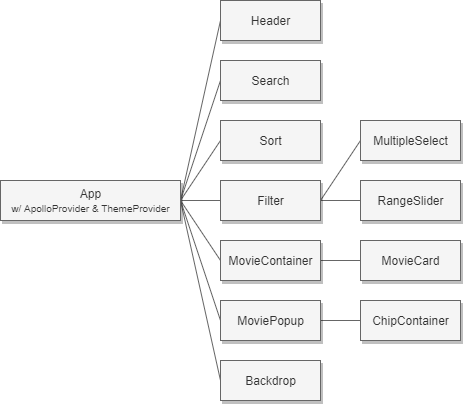

The diagram above was exported from draw.io. Its source (the exported page's mxGraphModel, read from the mxfile embedded in the PNG):
<mxGraphModel dx="1038" dy="580" grid="1" gridSize="10" guides="1" tooltips="1" connect="1" arrows="1" fold="1" page="1" pageScale="1" pageWidth="827" pageHeight="1169" math="0" shadow="0">
  <root>
    <mxCell id="0" />
    <mxCell id="1" parent="0" />
    <mxCell id="Y1eSa_Pe_oAKQSyGNxTG-23" style="rounded=0;orthogonalLoop=1;jettySize=auto;html=1;exitX=1;exitY=0.5;exitDx=0;exitDy=0;entryX=0;entryY=0.5;entryDx=0;entryDy=0;endArrow=none;endFill=0;fillColor=#f5f5f5;strokeColor=#666666;" parent="1" source="Y1eSa_Pe_oAKQSyGNxTG-15" target="Y1eSa_Pe_oAKQSyGNxTG-17" edge="1">
      <mxGeometry relative="1" as="geometry" />
    </mxCell>
    <mxCell id="Y1eSa_Pe_oAKQSyGNxTG-24" style="edgeStyle=none;rounded=0;orthogonalLoop=1;jettySize=auto;html=1;exitX=1;exitY=0.5;exitDx=0;exitDy=0;entryX=0;entryY=0.5;entryDx=0;entryDy=0;endArrow=none;endFill=0;fillColor=#f5f5f5;strokeColor=#666666;" parent="1" source="Y1eSa_Pe_oAKQSyGNxTG-15" target="Y1eSa_Pe_oAKQSyGNxTG-18" edge="1">
      <mxGeometry relative="1" as="geometry" />
    </mxCell>
    <mxCell id="Y1eSa_Pe_oAKQSyGNxTG-25" style="edgeStyle=none;rounded=0;orthogonalLoop=1;jettySize=auto;html=1;exitX=1;exitY=0.5;exitDx=0;exitDy=0;entryX=0;entryY=0.5;entryDx=0;entryDy=0;endArrow=none;endFill=0;fillColor=#f5f5f5;strokeColor=#666666;" parent="1" source="Y1eSa_Pe_oAKQSyGNxTG-15" target="Y1eSa_Pe_oAKQSyGNxTG-16" edge="1">
      <mxGeometry relative="1" as="geometry" />
    </mxCell>
    <mxCell id="Y1eSa_Pe_oAKQSyGNxTG-26" style="edgeStyle=none;rounded=0;orthogonalLoop=1;jettySize=auto;html=1;exitX=1;exitY=0.5;exitDx=0;exitDy=0;entryX=0;entryY=0.5;entryDx=0;entryDy=0;endArrow=none;endFill=0;fillColor=#f5f5f5;strokeColor=#666666;" parent="1" source="Y1eSa_Pe_oAKQSyGNxTG-15" target="Y1eSa_Pe_oAKQSyGNxTG-19" edge="1">
      <mxGeometry relative="1" as="geometry" />
    </mxCell>
    <mxCell id="Y1eSa_Pe_oAKQSyGNxTG-27" style="edgeStyle=none;rounded=0;orthogonalLoop=1;jettySize=auto;html=1;exitX=1;exitY=0.5;exitDx=0;exitDy=0;entryX=0;entryY=0.5;entryDx=0;entryDy=0;endArrow=none;endFill=0;fillColor=#f5f5f5;strokeColor=#666666;" parent="1" source="Y1eSa_Pe_oAKQSyGNxTG-15" target="Y1eSa_Pe_oAKQSyGNxTG-20" edge="1">
      <mxGeometry relative="1" as="geometry" />
    </mxCell>
    <mxCell id="Y1eSa_Pe_oAKQSyGNxTG-28" style="edgeStyle=none;rounded=0;orthogonalLoop=1;jettySize=auto;html=1;exitX=1;exitY=0.5;exitDx=0;exitDy=0;entryX=0;entryY=0.5;entryDx=0;entryDy=0;endArrow=none;endFill=0;fillColor=#f5f5f5;strokeColor=#666666;" parent="1" source="Y1eSa_Pe_oAKQSyGNxTG-15" target="Y1eSa_Pe_oAKQSyGNxTG-21" edge="1">
      <mxGeometry relative="1" as="geometry" />
    </mxCell>
    <mxCell id="Y1eSa_Pe_oAKQSyGNxTG-29" style="edgeStyle=none;rounded=0;orthogonalLoop=1;jettySize=auto;html=1;entryX=0;entryY=0.5;entryDx=0;entryDy=0;endArrow=none;endFill=0;exitX=1;exitY=0.5;exitDx=0;exitDy=0;fillColor=#f5f5f5;strokeColor=#666666;" parent="1" source="Y1eSa_Pe_oAKQSyGNxTG-15" target="Y1eSa_Pe_oAKQSyGNxTG-22" edge="1">
      <mxGeometry relative="1" as="geometry">
        <mxPoint x="320" y="-20" as="sourcePoint" />
      </mxGeometry>
    </mxCell>
    <mxCell id="Y1eSa_Pe_oAKQSyGNxTG-15" value="App&lt;br&gt;&lt;font style=&quot;font-size: 10px&quot;&gt;w/ ApolloProvider &amp;amp; ThemeProvider&lt;/font&gt;" style="html=1;fillColor=#f5f5f5;strokeColor=#666666;shadow=1;fontColor=#333333;" parent="1" vertex="1">
      <mxGeometry y="180" width="180" height="40" as="geometry" />
    </mxCell>
    <mxCell id="Y1eSa_Pe_oAKQSyGNxTG-16" value="Sort" style="html=1;fillColor=#f5f5f5;strokeColor=#666666;shadow=1;fontColor=#333333;" parent="1" vertex="1">
      <mxGeometry x="220" y="120" width="100" height="40" as="geometry" />
    </mxCell>
    <mxCell id="Y1eSa_Pe_oAKQSyGNxTG-17" value="Header" style="html=1;fillColor=#f5f5f5;strokeColor=#666666;shadow=1;fontColor=#333333;" parent="1" vertex="1">
      <mxGeometry x="220" width="100" height="40" as="geometry" />
    </mxCell>
    <mxCell id="Y1eSa_Pe_oAKQSyGNxTG-18" value="Search" style="html=1;fillColor=#f5f5f5;strokeColor=#666666;shadow=1;fontColor=#333333;" parent="1" vertex="1">
      <mxGeometry x="220" y="60" width="100" height="40" as="geometry" />
    </mxCell>
    <mxCell id="Y1eSa_Pe_oAKQSyGNxTG-33" style="edgeStyle=none;rounded=0;orthogonalLoop=1;jettySize=auto;html=1;exitX=1;exitY=0.5;exitDx=0;exitDy=0;entryX=0;entryY=0.5;entryDx=0;entryDy=0;endArrow=none;endFill=0;fillColor=#f5f5f5;strokeColor=#666666;" parent="1" source="Y1eSa_Pe_oAKQSyGNxTG-19" target="Y1eSa_Pe_oAKQSyGNxTG-31" edge="1">
      <mxGeometry relative="1" as="geometry" />
    </mxCell>
    <mxCell id="Y1eSa_Pe_oAKQSyGNxTG-34" style="edgeStyle=none;rounded=0;orthogonalLoop=1;jettySize=auto;html=1;exitX=1;exitY=0.5;exitDx=0;exitDy=0;entryX=0;entryY=0.5;entryDx=0;entryDy=0;endArrow=none;endFill=0;fillColor=#f5f5f5;strokeColor=#666666;" parent="1" source="Y1eSa_Pe_oAKQSyGNxTG-19" target="Y1eSa_Pe_oAKQSyGNxTG-32" edge="1">
      <mxGeometry relative="1" as="geometry" />
    </mxCell>
    <mxCell id="Y1eSa_Pe_oAKQSyGNxTG-19" value="Filter" style="html=1;fillColor=#f5f5f5;strokeColor=#666666;shadow=1;fontColor=#333333;" parent="1" vertex="1">
      <mxGeometry x="220" y="180" width="100" height="40" as="geometry" />
    </mxCell>
    <mxCell id="Y1eSa_Pe_oAKQSyGNxTG-36" style="edgeStyle=none;rounded=0;orthogonalLoop=1;jettySize=auto;html=1;exitX=1;exitY=0.5;exitDx=0;exitDy=0;entryX=0;entryY=0.5;entryDx=0;entryDy=0;endArrow=none;endFill=0;fillColor=#f5f5f5;strokeColor=#666666;" parent="1" source="Y1eSa_Pe_oAKQSyGNxTG-20" target="Y1eSa_Pe_oAKQSyGNxTG-40" edge="1">
      <mxGeometry relative="1" as="geometry">
        <mxPoint x="360" y="320" as="targetPoint" />
      </mxGeometry>
    </mxCell>
    <mxCell id="Y1eSa_Pe_oAKQSyGNxTG-20" value="MovieContainer" style="html=1;fillColor=#f5f5f5;strokeColor=#666666;shadow=1;fontColor=#333333;" parent="1" vertex="1">
      <mxGeometry x="220" y="240" width="100" height="40" as="geometry" />
    </mxCell>
    <mxCell id="Y1eSa_Pe_oAKQSyGNxTG-43" style="edgeStyle=none;rounded=0;sketch=0;orthogonalLoop=1;jettySize=auto;html=1;exitX=1;exitY=0.5;exitDx=0;exitDy=0;entryX=0;entryY=0.5;entryDx=0;entryDy=0;shadow=0;endArrow=none;endFill=0;fillColor=#f5f5f5;strokeColor=#666666;" parent="1" source="Y1eSa_Pe_oAKQSyGNxTG-21" target="Y1eSa_Pe_oAKQSyGNxTG-42" edge="1">
      <mxGeometry relative="1" as="geometry" />
    </mxCell>
    <mxCell id="Y1eSa_Pe_oAKQSyGNxTG-21" value="MoviePopup" style="html=1;fillColor=#f5f5f5;strokeColor=#666666;shadow=1;fontColor=#333333;" parent="1" vertex="1">
      <mxGeometry x="220" y="300" width="100" height="40" as="geometry" />
    </mxCell>
    <mxCell id="Y1eSa_Pe_oAKQSyGNxTG-22" value="Backdrop" style="html=1;fillColor=#f5f5f5;strokeColor=#666666;fontColor=#333333;" parent="1" vertex="1">
      <mxGeometry x="220" y="360" width="100" height="40" as="geometry" />
    </mxCell>
    <mxCell id="Y1eSa_Pe_oAKQSyGNxTG-31" value="MultipleSelect" style="html=1;fillColor=#f5f5f5;strokeColor=#666666;shadow=1;fontColor=#333333;" parent="1" vertex="1">
      <mxGeometry x="360" y="120" width="100" height="40" as="geometry" />
    </mxCell>
    <mxCell id="Y1eSa_Pe_oAKQSyGNxTG-32" value="RangeSlider" style="html=1;fillColor=#f5f5f5;strokeColor=#666666;rounded=0;glass=0;shadow=1;sketch=0;fontColor=#333333;" parent="1" vertex="1">
      <mxGeometry x="360" y="180" width="100" height="40" as="geometry" />
    </mxCell>
    <mxCell id="Y1eSa_Pe_oAKQSyGNxTG-40" value="MovieCard" style="html=1;fillColor=#f5f5f5;strokeColor=#666666;shadow=1;fontColor=#333333;" parent="1" vertex="1">
      <mxGeometry x="360" y="240" width="100" height="40" as="geometry" />
    </mxCell>
    <mxCell id="Y1eSa_Pe_oAKQSyGNxTG-41" value="Backdrop" style="html=1;fillColor=#f5f5f5;strokeColor=#666666;shadow=1;fontColor=#333333;" parent="1" vertex="1">
      <mxGeometry x="220" y="360" width="100" height="40" as="geometry" />
    </mxCell>
    <mxCell id="Y1eSa_Pe_oAKQSyGNxTG-42" value="ChipContainer" style="html=1;fillColor=#f5f5f5;strokeColor=#666666;shadow=1;fontColor=#333333;" parent="1" vertex="1">
      <mxGeometry x="360" y="300" width="100" height="40" as="geometry" />
    </mxCell>
  </root>
</mxGraphModel>